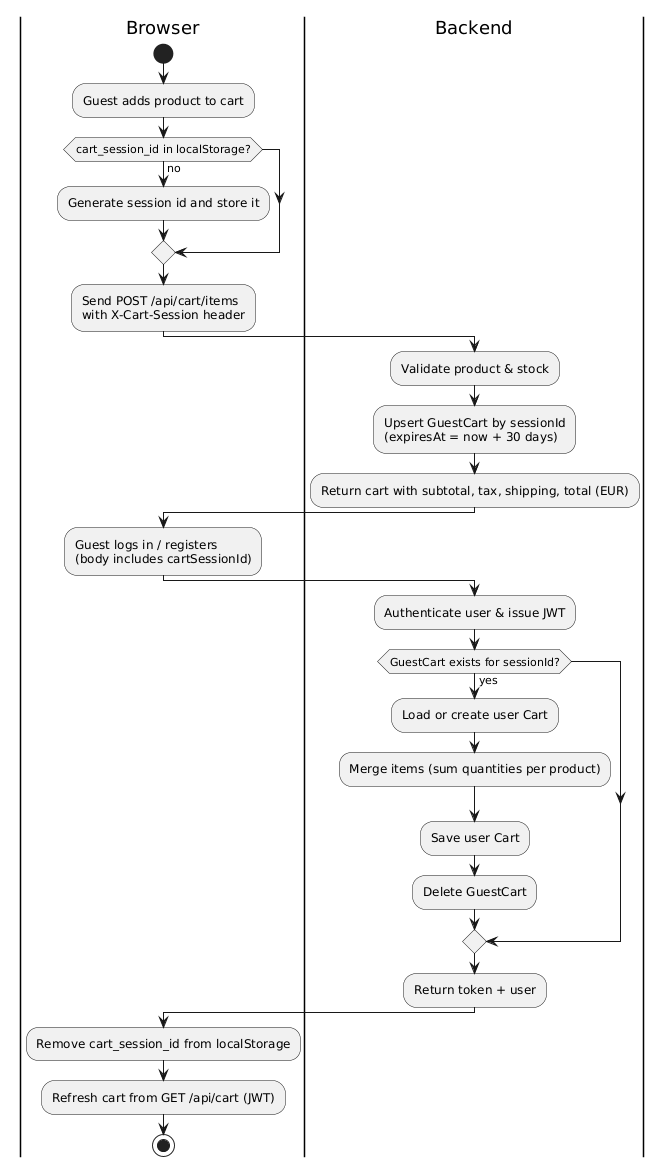

The diagram above was rendered by PlantUML. Its source (embedded in the PNG):
@startuml
|Browser|
start
:Guest adds product to cart;
if (cart_session_id in localStorage?) then (no)
  :Generate session id and store it;
endif
:Send POST /api/cart/items\nwith X-Cart-Session header;
|Backend|
:Validate product & stock;
:Upsert GuestCart by sessionId\n(expiresAt = now + 30 days);
:Return cart with subtotal, tax, shipping, total (EUR);
|Browser|
:Guest logs in / registers\n(body includes cartSessionId);
|Backend|
:Authenticate user & issue JWT;
if (GuestCart exists for sessionId?) then (yes)
  :Load or create user Cart;
  :Merge items (sum quantities per product);
  :Save user Cart;
  :Delete GuestCart;
endif
:Return token + user;
|Browser|
:Remove cart_session_id from localStorage;
:Refresh cart from GET /api/cart (JWT);
stop
@enduml